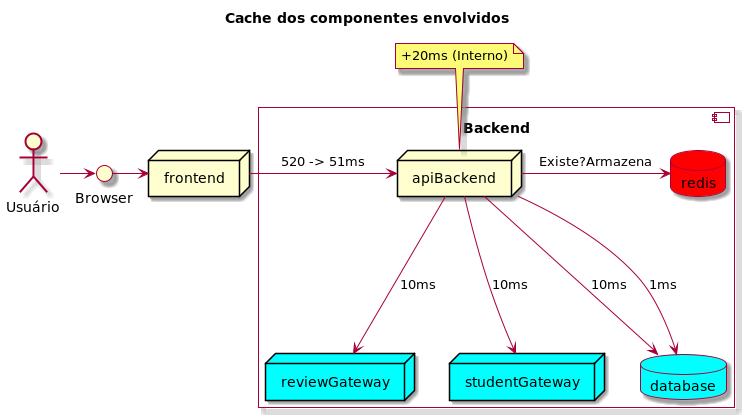

The diagram above was rendered by PlantUML. Its source (embedded in the PNG):
@startuml

skin rose

Title: Cache dos componentes envolvidos

actor "Usuário" as actor
interface "Browser" as browser
node frontend

actor -> browser
browser -> frontend

component "Backend\n" {

  node "apiBackend" as backend
  node reviewGateway as reviewGateway #aqua
  node studentGateway as studentGateway #aqua
  database database #aqua
  database redis as redis  #red

  backend -> redis: Existe?Armazena
  backend --> database: 10ms
  backend --> database: 1ms
  backend --> reviewGateway: 10ms
  backend --> studentGateway: 10ms
}

frontend -> backend: 520 -> 51ms
note top of backend: +20ms (Interno)

@enduml